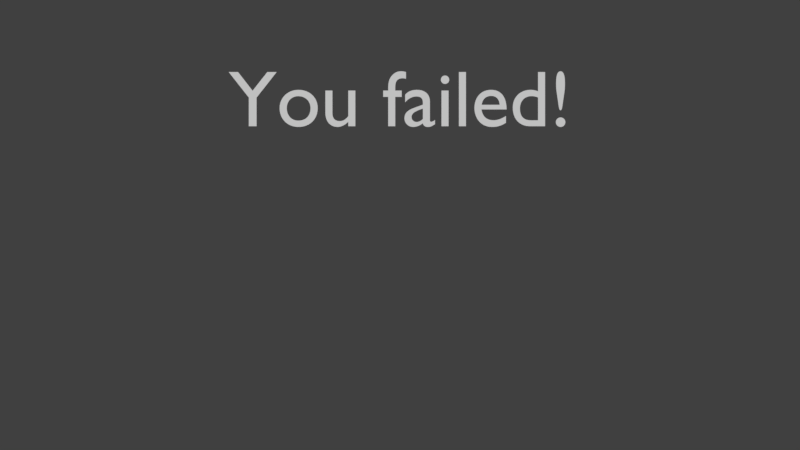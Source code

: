 # Source: rendermarker.background_en.blend  (saved by Blender 2.79.1; exported with 4.5.12 LTS)
import bpy
from mathutils import Matrix  # noqa: F401  (used for matrix-valued properties, if any)

bpy.ops.wm.read_factory_settings(use_empty=True)
scene = bpy.context.scene
scene.name = 'BG'

# ---- collections
col_collection_1 = bpy.data.collections.new('Collection 1'); scene.collection.children.link(col_collection_1)

# ---- materials (node trees are filled in below, after node groups)
mat_lightred = bpy.data.materials.new('lightred')

# ---- material node trees

# ---- world
world_world_014 = bpy.data.worlds.new('World.014'); scene.world = world_world_014
world_world_014.color = (0.05088, 0.05088, 0.05088)
world_world_014.use_sun_shadow = False
world_world_014.sun_shadow_jitter_overblur = 0.0
world_world_014.cycles.sampling_method = 'MANUAL'

# ---- cameras
cam_camera_057 = bpy.data.cameras.new('Camera.057')
cam_camera_057.type = 'ORTHO'
cam_camera_057.clip_end = 100.0
cam_camera_057.lens = 35.0
cam_camera_057.sensor_width = 32.0
cam_camera_057.sensor_height = 18.0
cam_camera_057.ortho_scale = 4.2
cam_camera_057.dof.focus_distance = 0.0

# ---- curves / text
txt_text_290 = bpy.data.curves.new('Text.290', 'FONT')
txt_text_290.dimensions = '2D'
txt_text_290.body = 'You failed!'
txt_text_290.materials.append(mat_lightred)
txt_text_290.use_path_clamp = True
txt_text_290.bevel_resolution = 0
txt_text_290.align_x = 'CENTER'
txt_text_290.size = 0.8

# ---- objects
ob_text_103 = bpy.data.objects.new('Text.103', txt_text_290)
ob_cam_continue_004 = bpy.data.objects.new('cam.continue.004', cam_camera_057)

# ---- transforms, parenting, visibility, modifiers, constraints
ob_text_103.location = (0.0, 0.5185, 0.0)
ob_text_103.scale = (0.5219, 0.5219, 0.5219)
ob_text_103.lineart.crease_threshold = 0.0
ob_cam_continue_004.location = (0.0, 0.0, 5.0)
ob_cam_continue_004.lock_rotations_4d = False
ob_cam_continue_004.empty_display_type = 'ARROWS'
ob_cam_continue_004.color = (0.0, 0.0, 0.0, 0.0)
ob_cam_continue_004.display_type = 'WIRE'
ob_cam_continue_004.lineart.crease_threshold = 0.0

# ---- collection membership
col_collection_1.objects.link(ob_text_103)
col_collection_1.objects.link(ob_cam_continue_004)

# ---- scene / render settings (as saved in the file)
scene.camera = ob_cam_continue_004
scene.frame_start = 1; scene.frame_end = 1; scene.frame_set(1)
scene.render.engine = 'CYCLES'
scene.render.image_settings.compression = 0
scene.render.resolution_x = 2732
scene.render.resolution_y = 1536
scene.render.fps = 30
scene.render.dither_intensity = 0.0
scene.render.film_transparent = True
scene.cycles.use_denoising = False
scene.cycles.samples = 20
scene.cycles.sampling_pattern = 'TABULATED_SOBOL'
scene.cycles.light_sampling_threshold = 0.0
scene.cycles.use_adaptive_sampling = False
scene.cycles.use_light_tree = False
scene.cycles.blur_glossy = 0.0
scene.cycles.max_bounces = 6
scene.cycles.diffuse_bounces = 6
scene.cycles.glossy_bounces = 6
scene.cycles.transmission_bounces = 6
scene.cycles.volume_bounces = 6
scene.cycles.transparent_max_bounces = 6
scene.cycles.sample_clamp_indirect = 0.0
scene.view_settings.view_transform = 'Standard'
bpy.context.view_layer.update()

# ---- added for rendering (the .blend has no usable light): sun
light_auto_sun = bpy.data.lights.new('AutoSun', 'SUN')
light_auto_sun.energy = 3.0
light_auto_sun.angle = 0.0523599
ob_auto_sun = bpy.data.objects.new('AutoSun', light_auto_sun)
scene.collection.objects.link(ob_auto_sun)
ob_auto_sun.rotation_euler = (0.872665, 0.174533, 0.523599)
bpy.context.view_layer.update()
